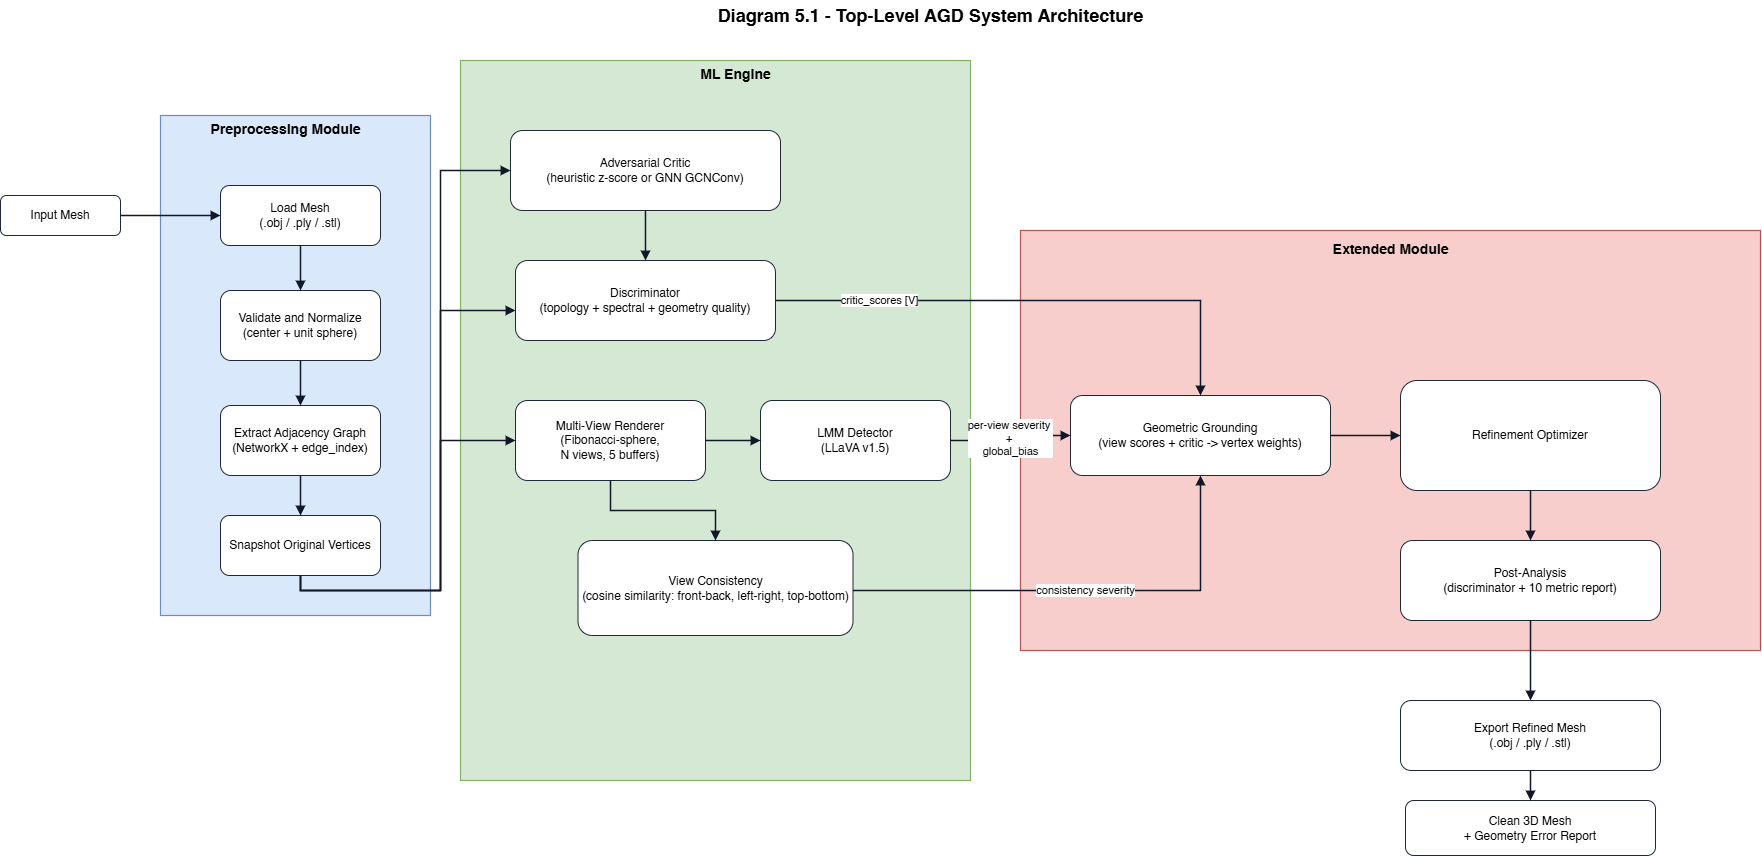

The diagram above was exported from draw.io. Its source (the exported page's mxGraphModel, read from the mxfile embedded in the PNG):
<mxGraphModel dx="2538" dy="1134" grid="1" gridSize="10" guides="1" tooltips="1" connect="1" arrows="1" fold="1" page="1" pageScale="1" pageWidth="1900" pageHeight="980" math="0" shadow="0">
  <root>
    <mxCell id="0" />
    <mxCell id="1" parent="0" />
    <mxCell id="2" parent="1" style="text;html=1;strokeColor=none;fillColor=none;align=center;verticalAlign=middle;fontSize=18;fontStyle=1;" value="Diagram 5.1 - Top-Level AGD System Architecture" vertex="1">
      <mxGeometry height="30" width="960" x="470" y="20" as="geometry" />
    </mxCell>
    <mxCell id="3" parent="1" style="rounded=0;whiteSpace=wrap;html=1;fillColor=#dae8fc;strokeColor=#6c8ebf;strokeWidth=1.2;" value="" vertex="1">
      <mxGeometry height="500" width="270" x="180" y="135" as="geometry" />
    </mxCell>
    <mxCell id="4" parent="1" style="text;html=1;strokeColor=none;fillColor=none;align=center;verticalAlign=middle;fontSize=14;fontStyle=1;" value="Preprocessing Module" vertex="1">
      <mxGeometry height="28" width="430" x="90" y="135" as="geometry" />
    </mxCell>
    <mxCell id="5" parent="1" style="rounded=1;whiteSpace=wrap;html=1;fillColor=#ffffff;strokeColor=#1f2937;fontSize=12;align=center;verticalAlign=middle;" value="Load Mesh&#10;(.obj / .ply / .stl)" vertex="1">
      <mxGeometry height="60" width="160" x="240" y="205" as="geometry" />
    </mxCell>
    <mxCell id="6" parent="1" style="rounded=1;whiteSpace=wrap;html=1;fillColor=#ffffff;strokeColor=#1f2937;fontSize=12;align=center;verticalAlign=middle;" value="Validate and Normalize&#10;(center + unit sphere)" vertex="1">
      <mxGeometry height="70" width="160" x="240" y="310" as="geometry" />
    </mxCell>
    <mxCell id="7" parent="1" style="rounded=1;whiteSpace=wrap;html=1;fillColor=#ffffff;strokeColor=#1f2937;fontSize=12;align=center;verticalAlign=middle;" value="Extract Adjacency Graph&#10;(NetworkX + edge_index)" vertex="1">
      <mxGeometry height="70" width="160" x="240" y="425" as="geometry" />
    </mxCell>
    <mxCell id="8" parent="1" style="rounded=1;whiteSpace=wrap;html=1;fillColor=#ffffff;strokeColor=#1f2937;fontSize=12;align=center;verticalAlign=middle;" value="Snapshot Original Vertices" vertex="1">
      <mxGeometry height="60" width="160" x="240" y="535" as="geometry" />
    </mxCell>
    <mxCell id="9" edge="1" parent="1" source="5" style="edgeStyle=orthogonalEdgeStyle;rounded=0;orthogonalLoop=1;jettySize=auto;html=1;endArrow=block;endFill=1;strokeWidth=1.5;strokeColor=#111827;" target="6" value="">
      <mxGeometry relative="1" as="geometry" />
    </mxCell>
    <mxCell id="10" edge="1" parent="1" source="6" style="edgeStyle=orthogonalEdgeStyle;rounded=0;orthogonalLoop=1;jettySize=auto;html=1;endArrow=block;endFill=1;strokeWidth=1.5;strokeColor=#111827;" target="7" value="">
      <mxGeometry relative="1" as="geometry" />
    </mxCell>
    <mxCell id="11" edge="1" parent="1" source="7" style="edgeStyle=orthogonalEdgeStyle;rounded=0;orthogonalLoop=1;jettySize=auto;html=1;endArrow=block;endFill=1;strokeWidth=1.5;strokeColor=#111827;" target="8" value="">
      <mxGeometry relative="1" as="geometry" />
    </mxCell>
    <mxCell id="12" parent="1" style="rounded=0;whiteSpace=wrap;html=1;fillColor=#d5e8d4;strokeColor=#82b366;strokeWidth=1.2;" value="" vertex="1">
      <mxGeometry height="720" width="510" x="480" y="80" as="geometry" />
    </mxCell>
    <mxCell id="13" parent="1" style="text;html=1;strokeColor=none;fillColor=none;align=center;verticalAlign=middle;fontSize=14;fontStyle=1;" value="ML Engine" vertex="1">
      <mxGeometry height="28" width="550" x="480" y="80" as="geometry" />
    </mxCell>
    <mxCell id="15" parent="1" style="rounded=1;whiteSpace=wrap;html=1;fillColor=#ffffff;strokeColor=#1f2937;fontSize=12;align=center;verticalAlign=middle;" value="Adversarial Critic&lt;br&gt;(heuristic z-score or&amp;nbsp;GNN GCNConv)" vertex="1">
      <mxGeometry height="80" width="270" x="530" y="150" as="geometry" />
    </mxCell>
    <mxCell id="16" parent="1" style="rounded=1;whiteSpace=wrap;html=1;fillColor=#ffffff;strokeColor=#1f2937;fontSize=12;align=center;verticalAlign=middle;" value="Multi-View Renderer&#10;(Fibonacci-sphere,&#10;N views, 5 buffers)" vertex="1">
      <mxGeometry height="80" width="190" x="535" y="420" as="geometry" />
    </mxCell>
    <mxCell id="17" parent="1" style="rounded=1;whiteSpace=wrap;html=1;fillColor=#ffffff;strokeColor=#1f2937;fontSize=12;align=center;verticalAlign=middle;" value="LMM Detector&lt;br&gt;(LLaVA v1.5)" vertex="1">
      <mxGeometry height="80" width="190" x="780" y="420" as="geometry" />
    </mxCell>
    <mxCell id="18" parent="1" style="rounded=1;whiteSpace=wrap;html=1;fillColor=#ffffff;strokeColor=#1f2937;fontSize=12;align=center;verticalAlign=middle;" value="View Consistency&lt;div&gt;(cosine similarity:&amp;nbsp;front-back, left-right, top-bottom)&lt;/div&gt;" vertex="1">
      <mxGeometry height="95" width="275" x="597.5" y="560" as="geometry" />
    </mxCell>
    <mxCell id="19" edge="1" parent="1" source="16" style="edgeStyle=orthogonalEdgeStyle;rounded=0;orthogonalLoop=1;jettySize=auto;html=1;endArrow=block;endFill=1;strokeWidth=1.5;strokeColor=#111827;" target="17" value="">
      <mxGeometry relative="1" as="geometry" />
    </mxCell>
    <mxCell id="20" edge="1" parent="1" source="16" style="edgeStyle=orthogonalEdgeStyle;rounded=0;orthogonalLoop=1;jettySize=auto;html=1;endArrow=block;endFill=1;strokeWidth=1.5;strokeColor=#111827;" target="18" value="">
      <mxGeometry relative="1" as="geometry" />
    </mxCell>
    <mxCell id="21" parent="1" style="rounded=0;whiteSpace=wrap;html=1;fillColor=#f8cecc;strokeColor=#b85450;strokeWidth=1.2;" value="" vertex="1">
      <mxGeometry height="420" width="740" x="1040" y="250" as="geometry" />
    </mxCell>
    <mxCell id="22" parent="1" style="text;html=1;strokeColor=none;fillColor=none;align=center;verticalAlign=middle;fontSize=14;fontStyle=1;" value="Extended Module" vertex="1">
      <mxGeometry height="28" width="530" x="1145" y="255" as="geometry" />
    </mxCell>
    <mxCell id="23" parent="1" style="rounded=1;whiteSpace=wrap;html=1;fillColor=#ffffff;strokeColor=#1f2937;fontSize=12;align=center;verticalAlign=middle;" value="Geometric Grounding&lt;br&gt;(view scores + critic -&amp;gt;&amp;nbsp;vertex weights)" vertex="1">
      <mxGeometry height="80" width="260" x="1090" y="415" as="geometry" />
    </mxCell>
    <mxCell id="24" parent="1" style="rounded=1;whiteSpace=wrap;html=1;fillColor=#ffffff;strokeColor=#1f2937;fontSize=12;align=center;verticalAlign=middle;" value="Refinement Optimizer" vertex="1">
      <mxGeometry height="110" width="260" x="1420" y="400" as="geometry" />
    </mxCell>
    <mxCell id="25" parent="1" style="rounded=1;whiteSpace=wrap;html=1;fillColor=#ffffff;strokeColor=#1f2937;fontSize=12;align=center;verticalAlign=middle;" value="Post-Analysis&lt;br&gt;(discriminator +&amp;nbsp;10 metric report)" vertex="1">
      <mxGeometry height="80" width="260" x="1420" y="560" as="geometry" />
    </mxCell>
    <mxCell id="26" parent="1" style="rounded=1;whiteSpace=wrap;html=1;fillColor=#ffffff;strokeColor=#1f2937;fontSize=12;align=center;verticalAlign=middle;" value="Export Refined Mesh&lt;br&gt;(.obj / .ply / .stl)" vertex="1">
      <mxGeometry height="70" width="260" x="1420" y="720" as="geometry" />
    </mxCell>
    <mxCell id="27" edge="1" parent="1" source="23" style="edgeStyle=orthogonalEdgeStyle;rounded=0;orthogonalLoop=1;jettySize=auto;html=1;endArrow=block;endFill=1;strokeWidth=1.5;strokeColor=#111827;" target="24" value="">
      <mxGeometry relative="1" as="geometry">
        <Array as="points">
          <mxPoint x="1380" y="455" />
        </Array>
      </mxGeometry>
    </mxCell>
    <mxCell id="28" edge="1" parent="1" source="24" style="edgeStyle=orthogonalEdgeStyle;rounded=0;orthogonalLoop=1;jettySize=auto;html=1;endArrow=block;endFill=1;strokeWidth=1.5;strokeColor=#111827;" target="25" value="">
      <mxGeometry relative="1" as="geometry">
        <Array as="points">
          <mxPoint x="1590" y="478" />
        </Array>
      </mxGeometry>
    </mxCell>
    <mxCell id="29" edge="1" parent="1" source="25" style="edgeStyle=orthogonalEdgeStyle;rounded=0;orthogonalLoop=1;jettySize=auto;html=1;endArrow=block;endFill=1;strokeWidth=1.5;strokeColor=#111827;" target="26" value="">
      <mxGeometry relative="1" as="geometry" />
    </mxCell>
    <mxCell id="30" parent="1" style="rounded=1;whiteSpace=wrap;html=1;fillColor=#ffffff;strokeColor=#1f2937;fontSize=12;align=center;verticalAlign=middle;" value="Input Mesh" vertex="1">
      <mxGeometry height="40" width="120" x="20" y="215" as="geometry" />
    </mxCell>
    <mxCell id="31" parent="1" style="rounded=1;whiteSpace=wrap;html=1;fillColor=#ffffff;strokeColor=#1f2937;fontSize=12;align=center;verticalAlign=middle;" value="Clean 3D Mesh&#10;+ Geometry Error Report" vertex="1">
      <mxGeometry height="55" width="250" x="1425" y="820" as="geometry" />
    </mxCell>
    <mxCell id="32" edge="1" parent="1" source="30" style="edgeStyle=orthogonalEdgeStyle;rounded=0;orthogonalLoop=1;jettySize=auto;html=1;endArrow=block;endFill=1;strokeWidth=1.5;strokeColor=#111827;" target="5" value="">
      <mxGeometry relative="1" as="geometry" />
    </mxCell>
    <mxCell id="33" edge="1" parent="1" source="8" style="edgeStyle=orthogonalEdgeStyle;rounded=0;orthogonalLoop=1;jettySize=auto;html=1;endArrow=block;endFill=1;strokeWidth=1.5;strokeColor=#111827;" target="14" value="">
      <mxGeometry relative="1" as="geometry">
        <Array as="points">
          <mxPoint x="320" y="610" />
          <mxPoint x="460" y="610" />
          <mxPoint x="460" y="330" />
        </Array>
      </mxGeometry>
    </mxCell>
    <mxCell id="34" edge="1" parent="1" source="8" style="edgeStyle=orthogonalEdgeStyle;rounded=0;orthogonalLoop=1;jettySize=auto;html=1;endArrow=block;endFill=1;strokeWidth=1.5;strokeColor=#111827;" target="15" value="">
      <mxGeometry relative="1" as="geometry">
        <Array as="points">
          <mxPoint x="320" y="610" />
          <mxPoint x="460" y="610" />
          <mxPoint x="460" y="190" />
        </Array>
      </mxGeometry>
    </mxCell>
    <mxCell id="35" edge="1" parent="1" source="8" style="edgeStyle=orthogonalEdgeStyle;rounded=0;orthogonalLoop=1;jettySize=auto;html=1;endArrow=block;endFill=1;strokeWidth=1.5;strokeColor=#111827;" target="16" value="">
      <mxGeometry relative="1" as="geometry">
        <Array as="points">
          <mxPoint x="320" y="610" />
          <mxPoint x="460" y="610" />
          <mxPoint x="460" y="460" />
        </Array>
      </mxGeometry>
    </mxCell>
    <mxCell id="37" edge="1" parent="1" source="14" style="edgeStyle=orthogonalEdgeStyle;rounded=0;orthogonalLoop=1;jettySize=auto;html=1;endArrow=block;endFill=1;strokeWidth=1.5;strokeColor=#111827;" target="23" value="critic_scores [V]">
      <mxGeometry relative="1" x="-0.5962" as="geometry">
        <mxPoint as="offset" />
        <Array as="points">
          <mxPoint x="1220" y="320" />
        </Array>
      </mxGeometry>
    </mxCell>
    <mxCell id="38" edge="1" parent="1" source="17" style="edgeStyle=orthogonalEdgeStyle;rounded=0;orthogonalLoop=1;jettySize=auto;html=1;endArrow=block;endFill=1;strokeWidth=1.5;strokeColor=#111827;align=center;" target="23" value="per-view severity&amp;nbsp;&lt;div&gt;+&amp;nbsp;&lt;/div&gt;&lt;div&gt;global_bias&lt;/div&gt;">
      <mxGeometry relative="1" as="geometry" />
    </mxCell>
    <mxCell id="39" edge="1" parent="1" source="18" style="edgeStyle=orthogonalEdgeStyle;rounded=0;orthogonalLoop=1;jettySize=auto;html=1;endArrow=block;endFill=1;strokeWidth=1.5;strokeColor=#111827;" target="23" value="consistency severity">
      <mxGeometry relative="1" as="geometry">
        <Array as="points">
          <mxPoint x="1220" y="610" />
        </Array>
      </mxGeometry>
    </mxCell>
    <mxCell id="40" edge="1" parent="1" source="26" style="edgeStyle=orthogonalEdgeStyle;rounded=0;orthogonalLoop=1;jettySize=auto;html=1;endArrow=block;endFill=1;strokeWidth=1.5;strokeColor=#111827;" target="31" value="">
      <mxGeometry relative="1" as="geometry" />
    </mxCell>
    <mxCell id="cwicVygkLy12wsd7bmnf-63" edge="1" parent="1" source="15" style="edgeStyle=orthogonalEdgeStyle;rounded=0;orthogonalLoop=1;jettySize=auto;html=1;endArrow=block;endFill=1;strokeWidth=1.5;strokeColor=#111827;" target="14" value="">
      <mxGeometry relative="1" as="geometry">
        <mxPoint x="230" y="840" as="sourcePoint" />
        <mxPoint x="1320" y="260" as="targetPoint" />
      </mxGeometry>
    </mxCell>
    <mxCell id="14" parent="1" style="rounded=1;whiteSpace=wrap;html=1;fillColor=#ffffff;strokeColor=#1f2937;fontSize=12;align=center;verticalAlign=middle;" value="Discriminator&lt;br&gt;(topology + spectral +&amp;nbsp;geometry quality)" vertex="1">
      <mxGeometry height="80" width="260" x="535" y="280" as="geometry" />
    </mxCell>
  </root>
</mxGraphModel>